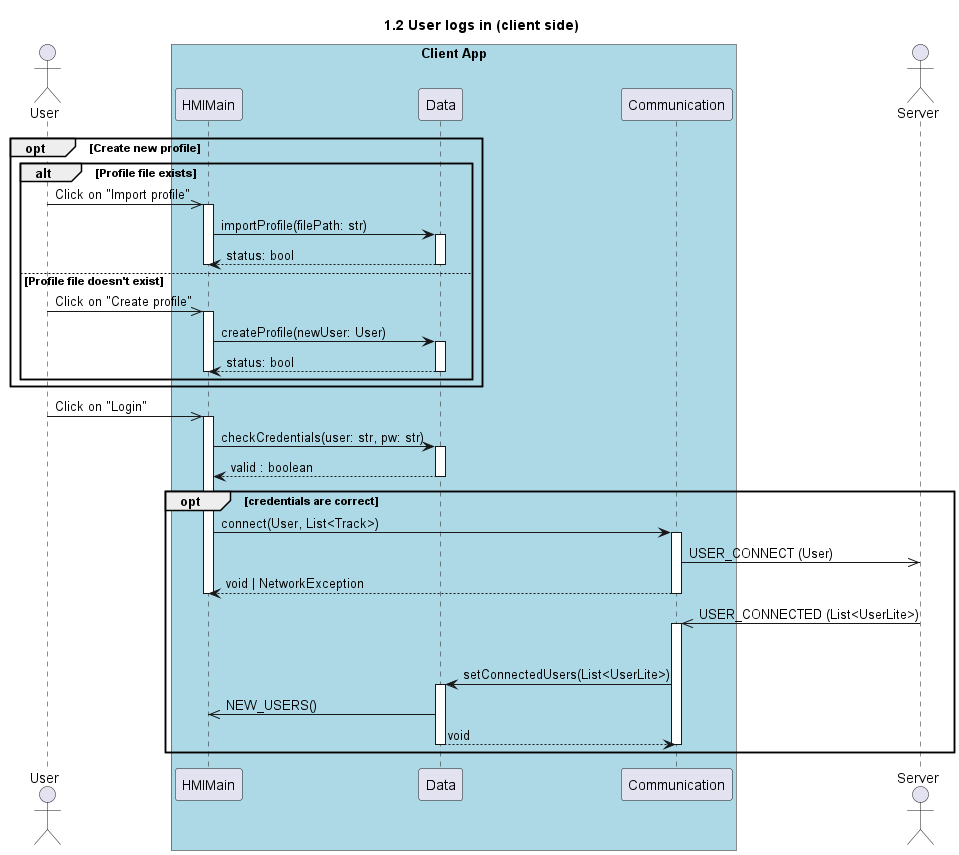

The diagram above was rendered by PlantUML. Its source (embedded in the PNG):
@startuml 1.2 User logs in (client side)
title 1.2 User logs in (client side)

actor "User" as user
box "Client App" #LightBlue
    participant "HMIMain" as hmi
    participant "Data" as data
    participant "Communication" as com
end box
actor "Server" as server

opt Create new profile 
    alt Profile file exists
        user ->> hmi++: Click on "Import profile"
        hmi -> data++: importProfile(filePath: str)
        return status: bool
        deactivate hmi 
    else Profile file doesn't exist
        user ->> hmi++: Click on "Create profile"
        hmi -> data++: createProfile(newUser: User)
        return status: bool
        deactivate hmi
    end
end



user ->> hmi++: Click on "Login"
hmi -> data++: checkCredentials(user: str, pw: str)
return valid : boolean

opt credentials are correct
    hmi -> com++ : connect(User, List<Track>)
    com->>server: USER_CONNECT (User)
    return void | NetworkException

    deactivate hmi

    server ->> com++: USER_CONNECTED (List<UserLite>)
    deactivate server
    com->data++: setConnectedUsers(List<UserLite>)
    data->>hmi : NEW_USERS()
    return void
    deactivate com
end

@enduml